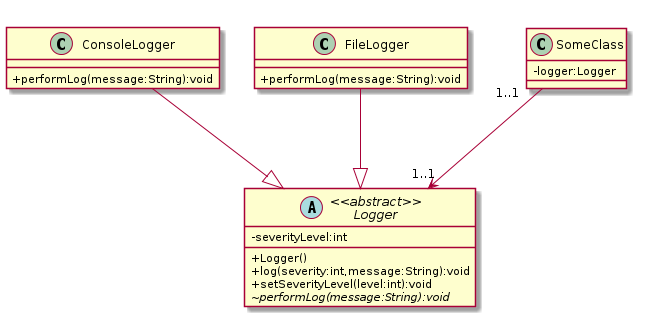

The diagram above was rendered by PlantUML. Its source (embedded in the PNG):
@startuml
skinparam classAttributeIconSize 0

abstract class Logger <<abstract>> {
    - severityLevel:int
    
    + Logger()
    + log(severity:int,message:String):void
    + setSeverityLevel(level:int):void
    ~ {abstract} performLog(message:String):void
}


class ConsoleLogger {
    + performLog(message:String):void
}

class FileLogger {
    + performLog(message:String):void
}

class SomeClass {
    - logger:Logger
}

SomeClass "1..1" --> "1..1" Logger

ConsoleLogger --|> Logger
FileLogger --|> Logger

@enduml